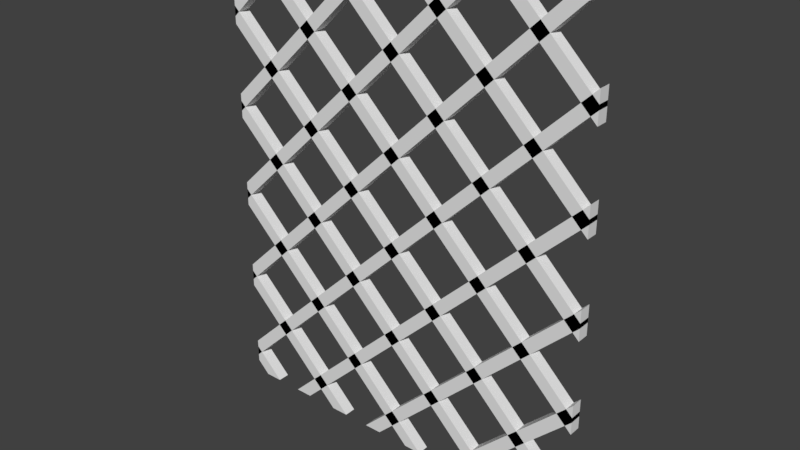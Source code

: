 # Source: Wine_Lattice_24x30.blend  (saved by Blender 2.78.0; exported with 4.5.12 LTS)
import bpy
from mathutils import Matrix  # noqa: F401  (used for matrix-valued properties, if any)

bpy.ops.wm.read_factory_settings(use_empty=True)
scene = bpy.context.scene
scene.name = 'Scene'

# ---- collections
col_collection_1 = bpy.data.collections.new('Collection 1'); scene.collection.children.link(col_collection_1)

# ---- world
world_world = bpy.data.worlds.new('World'); scene.world = world_world
world_world.color = (0.05088, 0.05088, 0.05088)
world_world.use_sun_shadow = False
world_world.sun_shadow_jitter_overblur = 0.0
world_world.cycles.sampling_method = 'MANUAL'

# ---- meshes
me_cube = bpy.data.meshes.new('Cube')
me_cube.from_pydata([(0.1718, 5.588e-09, 0.0001734), (0.1718, -0.003977, 0.0001734), (0.1999, 7.451e-09, 0.0001734), (0.3232, -0.01028, 0.0001734), (0.3232, 2.515e-08, 0.0001734), (0.3513, -0.01145, 0.0001734), (0.3513, 2.794e-08, 0.0001734), (0.4745, -0.01659, 0.0001734), (0.4745, 4.563e-08, 0.0001735), (0.5026, 4.75e-08, 0.0001735), (0.5026, -0.01776, 0.0001735), (0.1193, 1.863e-08, 0.0001735), (0.09121, 1.676e-08, 0.0001735), (0.1193, -0.001789, 0.0001734), (0.2707, 3.912e-08, 0.0001735), (0.2707, -0.008095, 0.0001734), (0.2425, 3.725e-08, 0.0001735), (0.3939, 5.774e-08, 0.0001735), (0.3939, -0.01323, 0.0001734), (0.422, 5.96e-08, 0.0001735), (0.422, -0.0144, 0.0001734), (0.5452, 7.823e-08, 0.0001735), (0.5452, -0.01764, 0.0001735), (0.5733, -0.01905, 0.0001735), (0.5733, 8.009e-08, 0.0001735), (0.5452, -0.01905, 0.0001735), (0.1032, -0.01905, 0.7495), (0.1313, -0.01905, 0.7495), (0.2545, -0.01905, 0.7495), (0.2826, -0.01905, 0.7495), (0.4339, -0.01905, 0.7495), (0.4058, -0.01905, 0.7495), (0.188, -0.01905, 0.7495), (0.1599, -0.01905, 0.7495), (0.5572, -0.01905, 0.7495), (0.5572, -0.007872, 0.7495), (0.5572, -2.142e-08, 0.7495), (0.5853, -1.956e-08, 0.7495), (0.5853, -0.01905, 0.7495), (0.3112, -0.01905, 0.7495), (0.3393, -0.01905, 0.7495), (0.4907, -0.01905, 0.7495), (0.4626, -0.01905, 0.7495), (0.4907, -0.01118, 0.7495), (0.1313, -8.009e-08, 0.7495), (0.1032, -0.007872, 0.7495), (0.1032, -8.196e-08, 0.7495), (0.2545, -6.147e-08, 0.7495), (0.2826, -5.96e-08, 0.7495), (0.008545, -0.01905, 0.7495), (0.008545, -0.007687, 0.7495), (0.008545, 4.657e-09, 0.7495), (0.03666, -0.01905, 0.7495), (0.03666, -0.01118, 0.7495), (0.03666, 5.588e-09, 0.7495), (0.4058, -4.191e-08, 0.7495), (0.4339, -4.005e-08, 0.7495), (0.1599, 2.515e-08, 0.7495), (0.188, 2.608e-08, 0.7495), (0.3112, 4.563e-08, 0.7495), (0.3393, 4.657e-08, 0.7495), (0.4626, 6.612e-08, 0.7495), (0.4907, 6.706e-08, 0.7495), (0.6098, 6.519e-08, 0.01582), (0.6098, -0.01905, 0.01582), (0.6098, -0.01905, 0.04323), (0.6098, 6.426e-08, 0.04323), (0.6098, -0.01905, 0.1634), (0.6098, -0.01905, 0.1908), (0.6098, -0.01905, 0.3383), (0.6098, -0.01905, 0.3109), (0.6098, -0.01905, 0.4584), (0.6098, -0.01905, 0.4858), (0.6098, -0.01905, 0.6532), (0.6098, -0.01905, 0.6258), (0.6098, -0.01905, 0.6334), (0.6098, -0.01905, 0.6196), (0.6098, -0.01905, 0.6059), (0.6098, -0.01905, 0.5057), (0.6098, -0.01905, 0.4783), (0.6098, -0.01905, 0.3308), (0.6098, -0.01905, 0.3582), (0.6098, -0.01905, 0.2106), (0.6098, -0.01905, 0.1832), (0.6098, 7.823e-08, 0.06311), (0.6098, -0.01905, 0.03571), (0.6098, 8.009e-08, 0.03571), (0.6098, -0.01905, 0.06311), (0.02049, -1.49e-08, 0.0001734), (0.02049, -0.01905, 0.0001734), (0.0486, -0.01905, 0.0001734), (0.0486, -1.304e-08, 0.0001734), (0.1718, -0.01905, 0.0001734), (0.1999, -0.01905, 0.0001734), (0.3513, -0.01905, 0.0001734), (0.3232, -0.01905, 0.0001734), (0.5026, -0.01905, 0.0001735), (0.4745, -0.01905, 0.0001735), (0.09121, -0.01905, 0.0001735), (0.1193, -0.01905, 0.0001735), (0.2707, -0.01905, 0.0001735), (0.2425, -0.01905, 0.0001735), (0.2425, -0.01764, 0.0001734), (0.3939, -0.01905, 0.0001735), (0.422, -0.01905, 0.0001735), (0.6098, 6.985e-08, 0.1634), (0.6098, 6.706e-08, 0.1908), (0.6098, 7.357e-08, 0.3109), (0.6098, 7.171e-08, 0.3383), (0.6098, 7.73e-08, 0.4584), (0.6098, 7.544e-08, 0.4858), (0.6098, -9.313e-10, 0.6532), (0.6098, 9.313e-10, 0.6258), (0.6098, 8.196e-08, 0.6059), (0.6098, 8.009e-08, 0.6334), (0.6098, 2.049e-08, 0.4783), (0.6098, 1.863e-08, 0.5057), (0.6098, 4.098e-08, 0.3308), (0.6098, 3.912e-08, 0.3582), (0.6098, 5.867e-08, 0.2106), (0.6098, 6.054e-08, 0.1832), (0.0001833, -0.01905, 0.1675), (0.0001833, -0.01905, 0.1949), (0.0001833, -0.01905, 0.3424), (0.0001833, -0.01905, 0.315), (0.0001833, -0.01905, 0.49), (0.0001832, -0.01905, 0.4626), (0.0001834, -0.01905, 0.6491), (0.0001833, -0.01905, 0.6217), (0.0001833, -0.01905, 0.6101), (0.0001833, -0.01905, 0.6236), (0.0001833, -0.01905, 0.6375), (0.0001832, -0.01905, 0.5016), (0.0001833, -0.01905, 0.4854), (0.0001833, -0.01905, 0.4742), (0.0001834, -0.01905, 0.3266), (0.0001833, -0.01905, 0.354), (0.0001833, -0.01905, 0.2065), (0.0001833, -0.01905, 0.1848), (0.0001833, -0.01905, 0.1791), (0.0001832, -1.583e-08, 0.01997), (0.0001833, -0.01905, 0.01997), (0.0001833, -0.01905, 0.04737), (0.0001833, -1.77e-08, 0.04737), (0.0001833, -1.211e-08, 0.1675), (0.0001833, -1.397e-08, 0.1949), (0.0001833, -9.313e-09, 0.315), (0.0001833, -1.024e-08, 0.3424), (0.0001832, -4.657e-09, 0.4626), (0.0001833, -5.588e-09, 0.49), (0.0001833, -8.103e-08, 0.6217), (0.0001834, -8.289e-08, 0.6491), (0.0001833, -9.313e-10, 0.6101), (0.0001833, -1.863e-09, 0.6375), (0.0001832, -6.24e-08, 0.5016), (0.0001833, -6.054e-08, 0.4742), (0.0001833, -4.191e-08, 0.354), (0.0001834, -4.005e-08, 0.3266), (0.0001833, -2.328e-08, 0.2065), (0.0001833, -2.142e-08, 0.1791), (0.0001833, -0.01905, 0.05897), (0.0001833, -2.794e-09, 0.05897), (0.0001833, -0.01905, 0.03156), (0.0001833, -9.313e-10, 0.03156)], [], [(68, 106, 54, 53, 52), (85, 87, 25, 23), (75, 114, 62, 43, 41), (89, 90, 142, 141), (88, 91, 90, 89), (12, 11, 13, 99, 98), (1, 0, 2, 93, 92), (102, 16, 14, 15, 100, 101), (3, 4, 6, 5, 94, 95), (18, 17, 19, 20, 104, 103), (7, 8, 9, 10, 96, 97), (22, 21, 24, 23, 25), (118, 117, 14, 16), (26, 45, 46, 151, 127), (9, 8, 148, 149), (4, 3, 95, 124, 146), (30, 31, 136, 135), (90, 91, 143, 142), (0, 1, 92, 121, 144), (108, 107, 57, 58), (77, 76, 75, 41, 42), (82, 119, 17, 18, 103), (65, 66, 153, 131), (71, 109, 110, 72), (76, 77, 113, 114, 75), (111, 73, 74, 112), (116, 78, 79, 115), (80, 117, 118, 81), (106, 68, 67, 105), (66, 65, 64, 63), (83, 120, 119, 82), (108, 69, 70, 107), (92, 93, 122, 121), (116, 115, 11, 12), (111, 112, 163, 161), (110, 109, 59, 60), (48, 29, 134, 155), (46, 44, 150, 151), (87, 84, 21, 22, 25), (8, 7, 97, 126, 148), (81, 118, 16, 102, 101), (115, 79, 99, 13, 11), (64, 65, 131, 130, 129), (113, 77, 42, 61), (109, 71, 39, 59), (63, 64, 129, 152), (2, 0, 144, 145), (106, 105, 51, 54), (73, 111, 161, 160), (70, 69, 32, 33), (71, 72, 40, 39), (44, 27, 128, 150), (96, 10, 9, 149, 125), (69, 108, 58, 32), (29, 28, 132, 133, 134), (27, 26, 127, 128), (79, 78, 98, 99), (37, 38, 139, 159), (38, 34, 137, 138, 139), (93, 2, 145, 122), (120, 83, 104, 20, 19), (6, 4, 146, 147), (83, 82, 103, 104), (119, 120, 19, 17), (31, 55, 156, 136), (66, 63, 152, 153), (114, 113, 61, 62), (47, 48, 155, 154), (62, 61, 42, 41, 43), (50, 49, 52, 53, 54, 51), (57, 33, 32, 58), (59, 39, 40, 60), (31, 30, 56, 55), (29, 48, 47, 28), (27, 44, 46, 45, 26), (35, 34, 38, 37, 36), (67, 68, 52, 49), (74, 73, 160, 162), (88, 89, 141, 140), (86, 85, 23, 24), (112, 74, 162, 163), (56, 30, 135, 157), (28, 47, 154, 132), (84, 86, 24, 21), (133, 132, 154, 155, 134), (121, 122, 145, 144), (138, 137, 158, 159, 139), (36, 37, 159, 158), (117, 80, 100, 15, 14), (72, 110, 60, 40), (91, 88, 140, 143), (97, 96, 125, 126), (34, 35, 36, 158, 137), (95, 94, 123, 124), (94, 5, 6, 147, 123), (55, 56, 157, 156), (78, 116, 12, 98), (80, 81, 101, 100), (105, 67, 49, 50, 51), (107, 70, 33, 57)])
me_cube.materials.append(None)
me_cube.use_remesh_preserve_volume = False
me_cube.use_remesh_preserve_attributes = False
me_cube.use_mirror_vertex_groups = False
me_cube.update()

# ---- objects
ob_wine_lattice_24x30 = bpy.data.objects.new('Wine Lattice 24x30', me_cube)

# ---- transforms, parenting, visibility, modifiers, constraints
ob_wine_lattice_24x30.location = (0.0, 0.0, 0.0)
ob_wine_lattice_24x30.lineart.crease_threshold = 0.0

# ---- collection membership
col_collection_1.objects.link(ob_wine_lattice_24x30)

# ---- scene / render settings (as saved in the file)
scene.frame_start = 1; scene.frame_end = 250; scene.frame_set(1)
scene.render.engine = 'CYCLES'
scene.render.resolution_percentage = 50
scene.render.dither_intensity = 0.0
scene.cycles.use_denoising = False
scene.cycles.samples = 128
scene.cycles.sampling_pattern = 'TABULATED_SOBOL'
scene.cycles.light_sampling_threshold = 0.0
scene.cycles.use_adaptive_sampling = False
scene.cycles.use_light_tree = False
scene.cycles.caustics_reflective = False
scene.cycles.caustics_refractive = False
scene.cycles.blur_glossy = 0.0
scene.cycles.max_bounces = 6
scene.cycles.sample_clamp_direct = 1.0
scene.cycles.sample_clamp_indirect = 1.0
scene.view_settings.view_transform = 'Standard'
bpy.context.view_layer.update()

# ---- added for rendering (the .blend has no active camera and no usable light): camera, sun
cam_auto = bpy.data.cameras.new('AutoCamera')
cam_auto.lens = 50.0
cam_auto.sensor_width = 36.0
cam_auto.clip_end = 1000.0
ob_auto_camera = bpy.data.objects.new('AutoCamera', cam_auto)
scene.collection.objects.link(ob_auto_camera)
ob_auto_camera.location = (1.19888, -1.0822, 1.08994)
ob_auto_camera.rotation_euler = (1.09748, -7.21219e-08, 0.694738)
scene.camera = ob_auto_camera
light_auto_sun = bpy.data.lights.new('AutoSun', 'SUN')
light_auto_sun.energy = 3.0
light_auto_sun.angle = 0.0523599
ob_auto_sun = bpy.data.objects.new('AutoSun', light_auto_sun)
scene.collection.objects.link(ob_auto_sun)
ob_auto_sun.rotation_euler = (0.872665, 0.174533, 0.523599)
bpy.context.view_layer.update()
